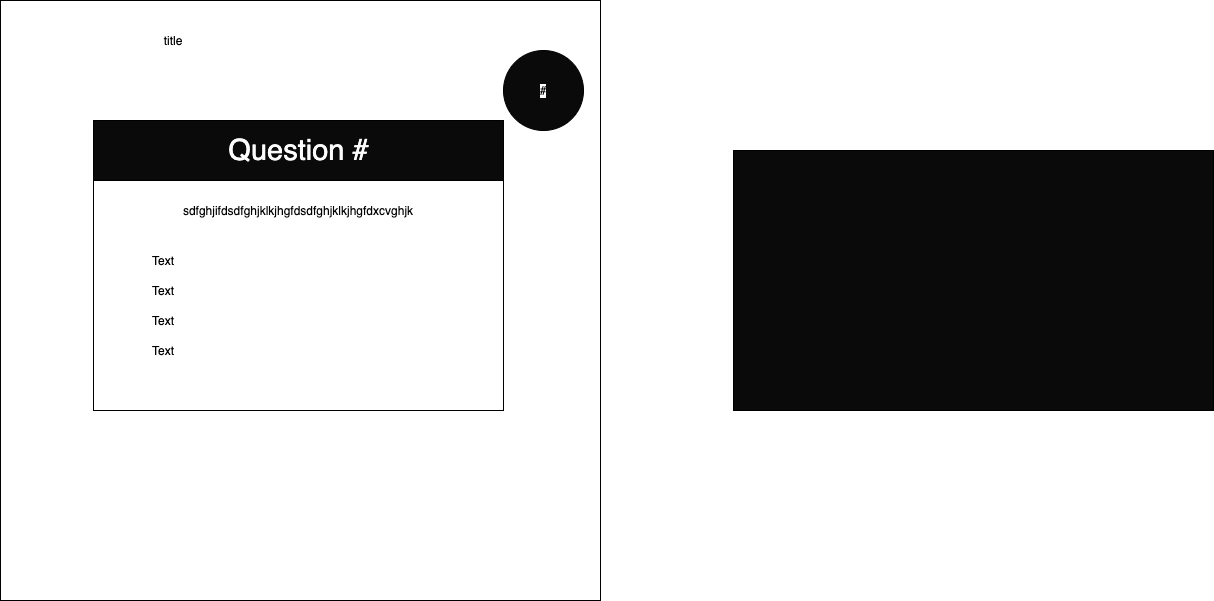

The diagram above was exported from draw.io. Its source (the exported page's mxGraphModel, read from the mxfile embedded in the PNG):
<mxGraphModel dx="1106" dy="702" grid="1" gridSize="10" guides="1" tooltips="1" connect="1" arrows="1" fold="1" page="1" pageScale="1" pageWidth="850" pageHeight="1100" math="0" shadow="0">
  <root>
    <mxCell id="0" />
    <mxCell id="1" parent="0" />
    <mxCell id="BK-KhxzYzv49dXPYdPPm-1" value="" style="whiteSpace=wrap;html=1;aspect=fixed;" parent="1" vertex="1">
      <mxGeometry x="137" y="90" width="600" height="600" as="geometry" />
    </mxCell>
    <mxCell id="BK-KhxzYzv49dXPYdPPm-2" value="title" style="text;html=1;strokeColor=none;fillColor=none;align=center;verticalAlign=middle;whiteSpace=wrap;rounded=0;" parent="1" vertex="1">
      <mxGeometry x="180" y="120" width="260" height="20" as="geometry" />
    </mxCell>
    <mxCell id="BK-KhxzYzv49dXPYdPPm-3" value="" style="rounded=0;whiteSpace=wrap;html=1;" parent="1" vertex="1">
      <mxGeometry x="230" y="210" width="410" height="290" as="geometry" />
    </mxCell>
    <mxCell id="BK-KhxzYzv49dXPYdPPm-5" value="" style="rounded=0;whiteSpace=wrap;html=1;fillColor=#0A0A0A;" parent="1" vertex="1">
      <mxGeometry x="230" y="210" width="410" height="60" as="geometry" />
    </mxCell>
    <mxCell id="BK-KhxzYzv49dXPYdPPm-6" value="&lt;font color=&quot;#fcfcfc&quot; style=&quot;font-size: 29px&quot;&gt;Question #&lt;/font&gt;" style="text;html=1;align=center;verticalAlign=middle;whiteSpace=wrap;rounded=0;" parent="1" vertex="1">
      <mxGeometry x="337.5" y="230" width="195" height="20" as="geometry" />
    </mxCell>
    <mxCell id="BK-KhxzYzv49dXPYdPPm-7" value="sdfghjifdsdfghjklkjhgfdsdfghjklkjhgfdxcvghjk" style="text;html=1;strokeColor=none;fillColor=none;align=center;verticalAlign=middle;whiteSpace=wrap;rounded=0;" parent="1" vertex="1">
      <mxGeometry x="280" y="290" width="310" height="20" as="geometry" />
    </mxCell>
    <mxCell id="BK-KhxzYzv49dXPYdPPm-8" value="Text" style="text;html=1;strokeColor=none;fillColor=none;align=center;verticalAlign=middle;whiteSpace=wrap;rounded=0;" parent="1" vertex="1">
      <mxGeometry x="280" y="370" width="40" height="20" as="geometry" />
    </mxCell>
    <mxCell id="BK-KhxzYzv49dXPYdPPm-9" value="Text" style="text;html=1;strokeColor=none;fillColor=none;align=center;verticalAlign=middle;whiteSpace=wrap;rounded=0;" parent="1" vertex="1">
      <mxGeometry x="280" y="340" width="40" height="20" as="geometry" />
    </mxCell>
    <mxCell id="BK-KhxzYzv49dXPYdPPm-10" value="Text" style="text;html=1;strokeColor=none;fillColor=none;align=center;verticalAlign=middle;whiteSpace=wrap;rounded=0;" parent="1" vertex="1">
      <mxGeometry x="280" y="430" width="40" height="20" as="geometry" />
    </mxCell>
    <mxCell id="BK-KhxzYzv49dXPYdPPm-11" value="Text" style="text;html=1;strokeColor=none;fillColor=none;align=center;verticalAlign=middle;whiteSpace=wrap;rounded=0;" parent="1" vertex="1">
      <mxGeometry x="280" y="400" width="40" height="20" as="geometry" />
    </mxCell>
    <mxCell id="BK-KhxzYzv49dXPYdPPm-12" value="" style="ellipse;whiteSpace=wrap;html=1;aspect=fixed;fillColor=#0A0A0A;" parent="1" vertex="1">
      <mxGeometry x="640" y="140" width="80" height="80" as="geometry" />
    </mxCell>
    <mxCell id="BK-KhxzYzv49dXPYdPPm-13" value="&lt;span style=&quot;background-color: rgb(255 , 255 , 255)&quot;&gt;#&lt;/span&gt;" style="text;html=1;strokeColor=none;fillColor=none;align=center;verticalAlign=middle;whiteSpace=wrap;rounded=0;" parent="1" vertex="1">
      <mxGeometry x="660" y="170" width="40" height="20" as="geometry" />
    </mxCell>
    <mxCell id="BK-KhxzYzv49dXPYdPPm-16" value="" style="rounded=0;whiteSpace=wrap;html=1;fillColor=#0A0A0A;" parent="1" vertex="1">
      <mxGeometry x="870" y="240" width="480" height="260" as="geometry" />
    </mxCell>
  </root>
</mxGraphModel>